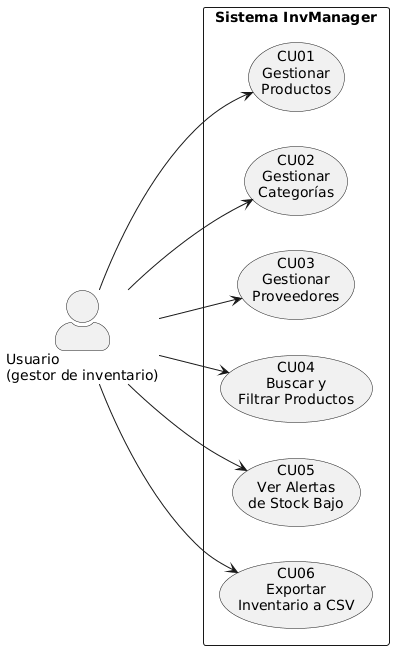

The diagram above was rendered by PlantUML. Its source (embedded in the PNG):
@startuml
left to right direction
skinparam backgroundColor white
skinparam shadowing false
skinparam actorStyle awesome
skinparam packageStyle rectangle

actor "Usuario\n(gestor de inventario)" as Usuario

rectangle "Sistema InvManager" {
  usecase "CU01\nGestionar\nProductos" as CU01
  usecase "CU02\nGestionar\nCategorías" as CU02
  usecase "CU03\nGestionar\nProveedores" as CU03
  usecase "CU04\nBuscar y\nFiltrar Productos" as CU04
  usecase "CU05\nVer Alertas\nde Stock Bajo" as CU05
  usecase "CU06\nExportar\nInventario a CSV" as CU06
}

Usuario --> CU01
Usuario --> CU02
Usuario --> CU03
Usuario --> CU04
Usuario --> CU05
Usuario --> CU06
@enduml